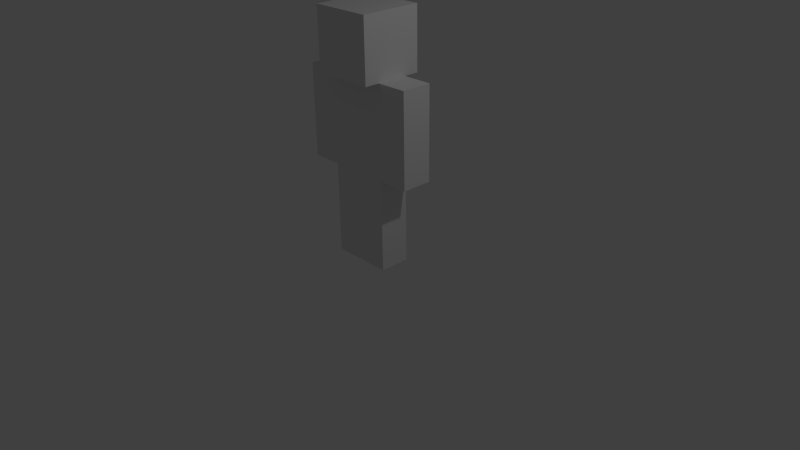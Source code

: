 # Source: Tipo_quadrado.blend  (saved by Blender 2.74.0; exported with 4.5.12 LTS)
import bpy
from mathutils import Matrix  # noqa: F401  (used for matrix-valued properties, if any)

bpy.ops.wm.read_factory_settings(use_empty=True)
scene = bpy.context.scene
scene.name = 'Scene'

# ---- collections
col_collection_1 = bpy.data.collections.new('Collection 1'); scene.collection.children.link(col_collection_1)

# ---- materials (node trees are filled in below, after node groups)
mat_material = bpy.data.materials.new('Material')
mat_material.alpha_threshold = 0.0
mat_material.use_transparent_shadow = False
mat_material.roughness = 0.5
mat_material.line_color = (0.0, 0.0, 0.0, 1.0)

# ---- material node trees

# ---- world
world_world = bpy.data.worlds.new('World'); scene.world = world_world
world_world.color = (0.05088, 0.05088, 0.05088)
world_world.use_sun_shadow = False
world_world.sun_shadow_jitter_overblur = 0.0
world_world.cycles.sampling_method = 'MANUAL'
world_world.cycles.sample_map_resolution = 256

# ---- cameras
cam_camera = bpy.data.cameras.new('Camera')
cam_camera.clip_end = 100.0
cam_camera.lens = 35.0
cam_camera.sensor_width = 32.0
cam_camera.sensor_height = 18.0
cam_camera.ortho_scale = 7.314
cam_camera.dof.focus_distance = 0.0
cam_camera.dof.aperture_fstop = 128.0

# ---- lights
light_lamp = bpy.data.lights.new('Lamp', 'POINT')
light_lamp.transmission_factor = 0.0
light_lamp.cutoff_distance = 30.0
light_lamp.energy = 100.0
light_lamp.shadow_buffer_clip_start = 1.001
light_lamp.shadow_soft_size = 0.1
light_lamp.shadow_maximum_resolution = 0.006
light_lamp.use_absolute_resolution = True
light_lamp.cycles.use_multiple_importance_sampling = False

# ---- meshes
me_jogador = bpy.data.meshes.new('Jogador')
me_jogador.from_pydata([(-2.0, 1.0, 6.0), (-2.0, 1.0, 2.384e-07), (-2.0, -1.0, 6.0), (-2.0, -1.0, 2.384e-07), (0.0, 1.0, 6.0), (0.0, 1.0, 2.384e-07), (0.0, -1.0, 6.0), (0.0, -1.0, 2.384e-07), (0.0, -1.0, 2.384e-07), (0.0, -1.0, 6.0), (0.0, 1.0, 2.384e-07), (0.0, 1.0, 6.0), (2.0, -1.0, 2.384e-07), (2.0, -1.0, 6.0), (2.0, 1.0, 2.384e-07), (2.0, 1.0, 6.0), (-2.0, -1.0, 6.0), (-2.0, -1.0, 12.0), (-2.0, 1.0, 6.0), (-2.0, 1.0, 12.0), (2.0, -1.0, 6.0), (2.0, -1.0, 12.0), (2.0, 1.0, 6.0), (2.0, 1.0, 12.0), (2.0, -1.0, 6.0), (2.0, -1.0, 12.0), (2.0, 1.0, 6.0), (2.0, 1.0, 12.0), (4.0, -1.0, 6.0), (4.0, -1.0, 12.0), (4.0, 1.0, 6.0), (4.0, 1.0, 12.0), (-4.0, -1.0, 6.0), (-4.0, -1.0, 12.0), (-4.0, 1.0, 12.0), (-4.0, 1.0, 6.0), (-2.0, 1.0, 12.0), (-2.0, 1.0, 6.0), (-2.0, -1.0, 12.0), (-2.0, -1.0, 6.0), (2.0, 2.0, 16.0), (2.0, 2.0, 12.0), (2.0, -2.0, 16.0), (2.0, -2.0, 12.0), (-2.0, 2.0, 16.0), (-2.0, 2.0, 12.0), (-2.0, -2.0, 16.0), (-2.0, -2.0, 12.0)], [], [(4, 6, 7, 5), (6, 4, 0, 2), (2, 0, 1, 3), (0, 4, 5, 1), (6, 2, 3, 7), (3, 1, 5, 7), (9, 11, 10, 8), (11, 15, 14, 10), (15, 13, 12, 14), (13, 9, 8, 12), (8, 10, 14, 12), (13, 15, 11, 9), (17, 19, 18, 16), (19, 23, 22, 18), (23, 21, 20, 22), (21, 17, 16, 20), (16, 18, 22, 20), (21, 23, 19, 17), (25, 27, 26, 24), (27, 31, 30, 26), (31, 29, 28, 30), (29, 25, 24, 28), (24, 26, 30, 28), (29, 31, 27, 25), (33, 34, 35, 32), (34, 36, 37, 35), (36, 38, 39, 37), (38, 33, 32, 39), (32, 35, 37, 39), (38, 36, 34, 33), (47, 45, 41, 43), (44, 40, 41, 45), (46, 44, 45, 47), (42, 40, 44, 46), (42, 46, 47, 43), (40, 42, 43, 41)])
_ca = me_jogador.color_attributes.new('Col', 'BYTE_COLOR', 'CORNER')
_ca.data.foreach_set('color', [1.0, 1.0, 1.0, 1.0, 1.0, 1.0, 1.0, 1.0, 1.0, 1.0, 1.0, 1.0, 1.0, 1.0, 1.0, 1.0, 1.0, 1.0, 1.0, 1.0, 1.0, 1.0, 1.0, 1.0, 1.0, 1.0, 1.0, 1.0, 1.0, 1.0, 1.0, 1.0, 1.0, 1.0, 1.0, 1.0, 1.0, 1.0, 1.0, 1.0, 1.0, 1.0, 1.0, 1.0, 1.0, 1.0, 1.0, 1.0, 1.0, 1.0, 1.0, 1.0, 1.0, 1.0, 1.0, 1.0, 1.0, 1.0, 1.0, 1.0, 1.0, 1.0, 1.0, 1.0, 1.0, 1.0, 1.0, 1.0, 1.0, 1.0, 1.0, 1.0, 1.0, 1.0, 1.0, 1.0, 1.0, 1.0, 1.0, 1.0, 1.0, 1.0, 1.0, 1.0, 1.0, 1.0, 1.0, 1.0, 1.0, 1.0, 1.0, 1.0, 1.0, 1.0, 1.0, 1.0, 1.0, 1.0, 1.0, 1.0, 1.0, 1.0, 1.0, 1.0, 1.0, 1.0, 1.0, 1.0, 1.0, 1.0, 1.0, 1.0, 1.0, 1.0, 1.0, 1.0, 1.0, 1.0, 1.0, 1.0, 1.0, 1.0, 1.0, 1.0, 1.0, 1.0, 1.0, 1.0, 1.0, 1.0, 1.0, 1.0, 1.0, 1.0, 1.0, 1.0, 1.0, 1.0, 1.0, 1.0, 1.0, 1.0, 1.0, 1.0, 1.0, 1.0, 1.0, 1.0, 1.0, 1.0, 1.0, 1.0, 1.0, 1.0, 1.0, 1.0, 1.0, 1.0, 1.0, 1.0, 1.0, 1.0, 1.0, 1.0, 1.0, 1.0, 1.0, 1.0, 1.0, 1.0, 1.0, 1.0, 1.0, 1.0, 1.0, 1.0, 1.0, 1.0, 1.0, 1.0, 1.0, 1.0, 1.0, 1.0, 1.0, 1.0, 1.0, 1.0, 1.0, 1.0, 1.0, 1.0, 1.0, 1.0, 1.0, 1.0, 1.0, 1.0, 1.0, 1.0, 1.0, 1.0, 1.0, 1.0, 1.0, 1.0, 1.0, 1.0, 1.0, 1.0, 1.0, 1.0, 1.0, 1.0, 1.0, 1.0, 1.0, 1.0, 1.0, 1.0, 1.0, 1.0, 1.0, 1.0, 1.0, 1.0, 1.0, 1.0, 1.0, 1.0, 1.0, 1.0, 1.0, 1.0, 1.0, 1.0, 1.0, 1.0, 1.0, 1.0, 1.0, 1.0, 1.0, 1.0, 1.0, 1.0, 1.0, 1.0, 1.0, 1.0, 1.0, 1.0, 1.0, 1.0, 1.0, 1.0, 1.0, 1.0, 1.0, 1.0, 1.0, 1.0, 1.0, 1.0, 1.0, 1.0, 1.0, 1.0, 1.0, 1.0, 1.0, 1.0, 1.0, 1.0, 1.0, 1.0, 1.0, 1.0, 1.0, 1.0, 1.0, 1.0, 1.0, 1.0, 1.0, 1.0, 1.0, 1.0, 1.0, 1.0, 1.0, 1.0, 1.0, 1.0, 1.0, 1.0, 1.0, 1.0, 1.0, 1.0, 1.0, 1.0, 1.0, 1.0, 1.0, 1.0, 1.0, 1.0, 1.0, 1.0, 1.0, 1.0, 1.0, 1.0, 1.0, 1.0, 1.0, 1.0, 1.0, 1.0, 1.0, 1.0, 1.0, 1.0, 1.0, 1.0, 1.0, 1.0, 1.0, 1.0, 1.0, 1.0, 1.0, 1.0, 1.0, 1.0, 1.0, 1.0, 1.0, 1.0, 1.0, 1.0, 1.0, 1.0, 1.0, 1.0, 1.0, 1.0, 1.0, 1.0, 1.0, 1.0, 1.0, 1.0, 1.0, 1.0, 1.0, 1.0, 1.0, 1.0, 1.0, 1.0, 1.0, 1.0, 1.0, 1.0, 1.0, 1.0, 1.0, 1.0, 1.0, 1.0, 1.0, 1.0, 1.0, 1.0, 1.0, 1.0, 1.0, 1.0, 1.0, 1.0, 1.0, 1.0, 1.0, 1.0, 1.0, 1.0, 1.0, 1.0, 1.0, 1.0, 1.0, 1.0, 1.0, 1.0, 1.0, 1.0, 1.0, 1.0, 1.0, 1.0, 1.0, 1.0, 1.0, 1.0, 1.0, 1.0, 1.0, 1.0, 1.0, 1.0, 1.0, 1.0, 1.0, 1.0, 1.0, 1.0, 1.0, 1.0, 1.0, 1.0, 1.0, 1.0, 1.0, 1.0, 1.0, 1.0, 1.0, 1.0, 1.0, 1.0, 1.0, 1.0, 1.0, 1.0, 1.0, 1.0, 1.0, 1.0, 1.0, 1.0, 1.0, 1.0, 1.0, 1.0, 1.0, 1.0, 1.0, 1.0, 1.0, 1.0, 1.0, 1.0, 1.0, 1.0, 1.0, 1.0, 1.0, 1.0, 1.0, 1.0, 1.0, 1.0, 1.0, 1.0, 1.0, 1.0, 1.0, 1.0, 1.0, 1.0, 1.0, 1.0, 1.0, 1.0, 1.0, 1.0, 1.0, 1.0, 1.0, 1.0, 1.0, 1.0, 1.0, 1.0, 1.0, 1.0, 1.0, 1.0, 1.0, 1.0, 1.0, 1.0, 1.0, 1.0, 1.0, 1.0, 1.0, 1.0, 1.0, 1.0, 1.0, 1.0, 1.0, 1.0, 1.0, 1.0, 1.0, 1.0, 1.0, 1.0, 1.0, 1.0, 1.0, 1.0, 1.0, 1.0, 1.0, 1.0, 1.0, 1.0, 1.0, 1.0, 1.0, 1.0, 1.0, 1.0, 1.0, 1.0, 1.0, 1.0, 1.0, 1.0, 1.0, 1.0, 1.0, 1.0, 1.0, 1.0, 1.0, 1.0, 1.0, 1.0, 1.0, 1.0, 1.0, 1.0, 1.0, 1.0, 1.0, 1.0, 1.0, 1.0, 1.0, 1.0, 1.0, 1.0, 1.0, 1.0, 1.0, 1.0, 1.0, 1.0, 1.0, 1.0, 1.0, 1.0, 1.0, 1.0, 1.0, 1.0, 1.0, 1.0, 1.0, 1.0])
me_jogador.materials.append(mat_material)
me_jogador.use_remesh_preserve_volume = False
me_jogador.use_remesh_preserve_attributes = False
me_jogador.use_mirror_vertex_groups = False
me_jogador.update()
arm_esqueleto = bpy.data.armatures.new('Esqueleto')  # bones are not reproduced

# ---- objects
ob_esqueleto = bpy.data.objects.new('Esqueleto', arm_esqueleto)
ob_jogador = bpy.data.objects.new('Jogador', me_jogador)
ob_lamp = bpy.data.objects.new('Lamp', light_lamp)
ob_camera = bpy.data.objects.new('Camera', cam_camera)

# ---- transforms, parenting, visibility, modifiers, constraints
ob_esqueleto.location = (0.0, 0.0, 0.0)
ob_esqueleto.scale = (0.2, 0.2, 0.2)
ob_esqueleto.show_in_front = True
ob_esqueleto.lineart.crease_threshold = 0.0
ob_jogador.parent = ob_esqueleto
ob_jogador.matrix_parent_inverse = Matrix(((5.0, 0.0, 0.0, 0.0), (0.0, 5.0, 0.0, 0.0), (0.0, 0.0, 5.0, 0.0), (0.0, 0.0, 0.0, 1.0)))
ob_jogador.location = (2.118e-23, 0.0, -1.49e-08)
ob_jogador.scale = (0.2, 0.2, 0.2)
ob_jogador.lock_rotations_4d = False
ob_jogador.empty_display_type = 'ARROWS'
ob_jogador.lineart.crease_threshold = 0.0
_vg = ob_jogador.vertex_groups.new(name='Perna D')
for _i, _w in zip([0, 1, 2, 3, 4, 5, 6, 7], [0.8619, 0.9935, 0.874, 0.9932, 0.1231, 0.976, 0.09748, 0.9781]): _vg.add([_i], _w, 'REPLACE')
_vg = ob_jogador.vertex_groups.new(name='Perna E')
for _i, _w in zip([8, 9, 10, 11, 12, 13, 14, 15], [0.976, 0.1231, 0.9781, 0.09748, 0.9935, 0.8619, 0.9932, 0.874]): _vg.add([_i], _w, 'REPLACE')
_vg = ob_jogador.vertex_groups.new(name='Cabeca')
_vg.add([40, 41, 42, 43, 44, 45, 46, 47], 1.0, 'REPLACE')
_vg = ob_jogador.vertex_groups.new(name='Braco E')
_vg.add([24, 25, 26, 27, 28, 29, 30, 31], 1.0, 'REPLACE')
_vg = ob_jogador.vertex_groups.new(name='Braco D')
_vg.add([32, 33, 34, 35, 36, 37, 38, 39], 1.0, 'REPLACE')
_vg = ob_jogador.vertex_groups.new(name='Tronco')
_vg.add([16, 17, 18, 19, 20, 21, 22, 23], 1.0, 'REPLACE')
_m = ob_jogador.modifiers.new('Armature', 'ARMATURE')
_m.object = ob_esqueleto
ob_lamp.location = (4.076, 1.005, 5.904)
ob_lamp.rotation_euler = (0.6503, 0.05522, 1.866)
ob_lamp.lock_rotations_4d = False
ob_lamp.empty_display_type = 'ARROWS'
ob_lamp.color = (0.0, 0.0, 0.0, 0.0)
ob_lamp.lineart.crease_threshold = 0.0
ob_camera.location = (7.481, -6.508, 5.344)
ob_camera.rotation_euler = (1.109, 0.01082, 0.8149)
ob_camera.lock_rotations_4d = False
ob_camera.empty_display_type = 'ARROWS'
ob_camera.color = (0.0, 0.0, 0.0, 0.0)
ob_camera.display_type = 'WIRE'
ob_camera.lineart.crease_threshold = 0.0

# ---- collection membership
col_collection_1.objects.link(ob_esqueleto)
col_collection_1.objects.link(ob_jogador)
col_collection_1.objects.link(ob_lamp)
col_collection_1.objects.link(ob_camera)

# ---- scene / render settings (as saved in the file)
scene.camera = ob_camera
scene.frame_start = 0; scene.frame_end = 85; scene.frame_set(5)
scene.render.engine = 'BLENDER_EEVEE_NEXT'
scene.render.resolution_percentage = 50
scene.render.dither_intensity = 0.0
scene.cycles.use_denoising = False
scene.cycles.samples = 10
scene.cycles.sampling_pattern = 'TABULATED_SOBOL'
scene.cycles.light_sampling_threshold = 0.0
scene.cycles.use_adaptive_sampling = False
scene.cycles.use_light_tree = False
scene.cycles.blur_glossy = 0.0
scene.cycles.pixel_filter_type = 'GAUSSIAN'
scene.cycles.sample_clamp_indirect = 0.0
scene.view_settings.view_transform = 'Standard'
bpy.context.view_layer.update()
